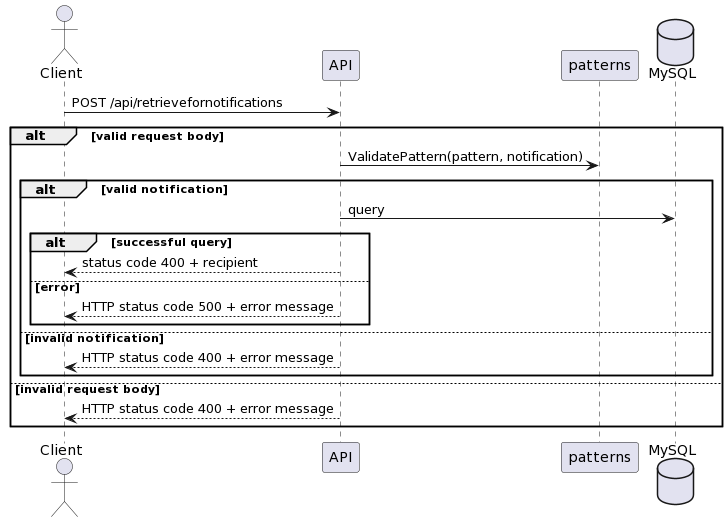

The diagram above was rendered by PlantUML. Its source (embedded in the PNG):
@startuml
actor Client as client
participant API as API
participant patterns as patterns
database MySQL as db


client -> API: POST /api/retrievefornotifications

alt valid request body
API -> patterns: ValidatePattern(pattern, notification)
alt valid notification
    API -> db: query
    alt successful query
    API --> client: status code 400 + recipient
    else error
    API --> client: HTTP status code 500 + error message
    end
else invalid notification
    API --> client: HTTP status code 400 + error message
    end
else invalid request body
API --> client: HTTP status code 400 + error message
end
@enduml